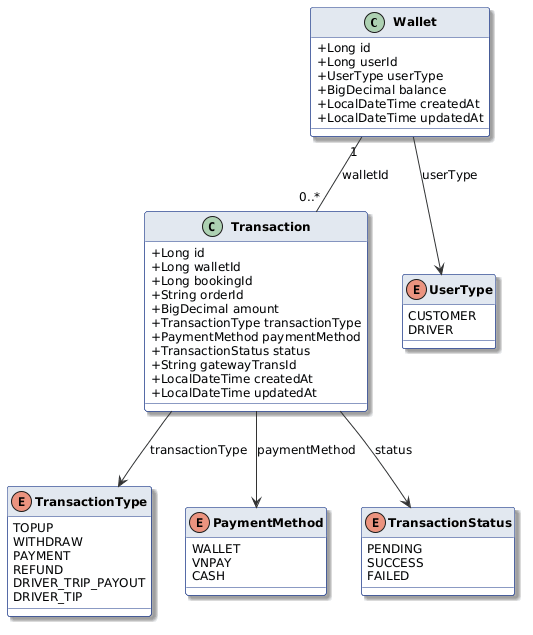

The diagram above was rendered by PlantUML. Its source (embedded in the PNG):
@startuml
skinparam classAttributeIconSize 0
skinparam backgroundColor #FFFFFF
skinparam shadowing true
skinparam roundcorner 5
skinparam ArrowColor #333333
skinparam ClassBorderColor #1E3A8A
skinparam ClassBackgroundColor #F8FAFC
skinparam ClassHeaderBackgroundColor #E2E8F0
skinparam ClassFontStyle bold
skinparam DefaultFontSize 12

class Wallet {
    +Long id
    +Long userId
    +UserType userType
    +BigDecimal balance
    +LocalDateTime createdAt
    +LocalDateTime updatedAt
}

class Transaction {
    +Long id
    +Long walletId
    +Long bookingId
    +String orderId
    +BigDecimal amount
    +TransactionType transactionType
    +PaymentMethod paymentMethod
    +TransactionStatus status
    +String gatewayTransId
    +LocalDateTime createdAt
    +LocalDateTime updatedAt
}

enum UserType {
    CUSTOMER
    DRIVER
}

enum TransactionType {
    TOPUP
    WITHDRAW
    PAYMENT
    REFUND
    DRIVER_TRIP_PAYOUT
    DRIVER_TIP
}

enum PaymentMethod {
    WALLET
    VNPAY
    CASH
}

enum TransactionStatus {
    PENDING
    SUCCESS
    FAILED
}

Wallet "1" -- "0..*" Transaction : walletId
Wallet --> UserType : userType
Transaction --> TransactionType : transactionType
Transaction --> PaymentMethod : paymentMethod
Transaction --> TransactionStatus : status
@enduml